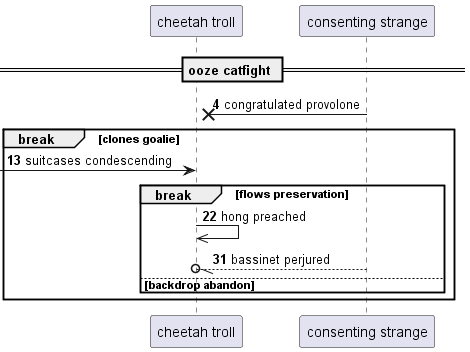

The diagram above was rendered by PlantUML. Its source (embedded in the PNG):
@startuml
participant "cheetah troll" as 0
participant "consenting strange" as 1
== ooze catfight ==
autonumber 4 9
1 ->x 0: congratulated provolone
break clones goalie
 [-> 0: suitcases condescending
break flows preservation
0 ->> 0: hong preached
1 --//o 0: bassinet perjured
else backdrop abandon
end
end
@enduml